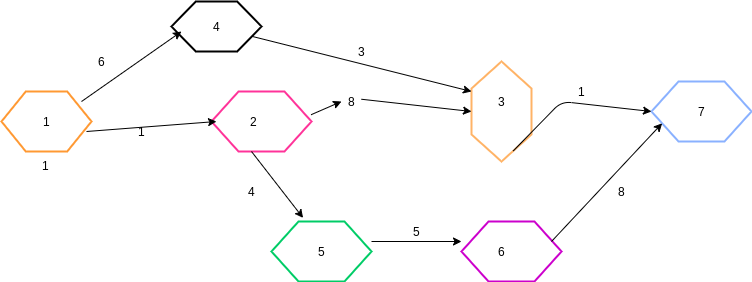

The diagram above was exported from draw.io. Its source (the exported page's mxGraphModel, read from the mxfile embedded in the PNG):
<mxGraphModel dx="1024" dy="335" grid="1" gridSize="10" guides="1" tooltips="1" connect="1" arrows="1" fold="1" page="1" pageScale="1" pageWidth="850" pageHeight="1100" math="0" shadow="0">
  <root>
    <mxCell id="0" />
    <mxCell id="1" parent="0" />
    <mxCell id="_4KDRsvYB6-vvsl-b-Nu-2" value="" style="verticalLabelPosition=bottom;verticalAlign=top;html=1;strokeWidth=2;shape=hexagon;perimeter=hexagonPerimeter2;arcSize=6;size=0.27;" vertex="1" parent="1">
      <mxGeometry x="200" y="20" width="90" height="50" as="geometry" />
    </mxCell>
    <mxCell id="_4KDRsvYB6-vvsl-b-Nu-8" style="edgeStyle=orthogonalEdgeStyle;rounded=0;orthogonalLoop=1;jettySize=auto;html=1;exitX=0.625;exitY=1;exitDx=0;exitDy=0;" edge="1" parent="1" source="_4KDRsvYB6-vvsl-b-Nu-4">
      <mxGeometry relative="1" as="geometry">
        <mxPoint x="90" y="160" as="targetPoint" />
      </mxGeometry>
    </mxCell>
    <object label="1" id="_4KDRsvYB6-vvsl-b-Nu-4">
      <mxCell style="verticalLabelPosition=bottom;verticalAlign=top;html=1;strokeWidth=2;shape=hexagon;perimeter=hexagonPerimeter2;arcSize=6;size=0.27;strokeColor=#FF9933;" vertex="1" parent="1">
        <mxGeometry x="30" y="110" width="90" height="60" as="geometry" />
      </mxCell>
    </object>
    <mxCell id="_4KDRsvYB6-vvsl-b-Nu-5" value="" style="verticalLabelPosition=bottom;verticalAlign=top;html=1;strokeWidth=2;shape=hexagon;perimeter=hexagonPerimeter2;arcSize=6;size=0.27;strokeColor=#CC00CC;" vertex="1" parent="1">
      <mxGeometry x="490" y="240" width="100" height="60" as="geometry" />
    </mxCell>
    <mxCell id="_4KDRsvYB6-vvsl-b-Nu-6" value="" style="verticalLabelPosition=bottom;verticalAlign=top;html=1;strokeWidth=2;shape=hexagon;perimeter=hexagonPerimeter2;arcSize=6;size=0.27;strokeColor=#00CC66;" vertex="1" parent="1">
      <mxGeometry x="300" y="240" width="100" height="60" as="geometry" />
    </mxCell>
    <mxCell id="_4KDRsvYB6-vvsl-b-Nu-7" value="" style="verticalLabelPosition=bottom;verticalAlign=top;html=1;strokeWidth=2;shape=hexagon;perimeter=hexagonPerimeter2;arcSize=6;size=0.27;strokeColor=#8AB1FF;" vertex="1" parent="1">
      <mxGeometry x="680" y="100" width="100" height="60" as="geometry" />
    </mxCell>
    <mxCell id="_4KDRsvYB6-vvsl-b-Nu-9" value="" style="verticalLabelPosition=bottom;verticalAlign=top;html=1;strokeWidth=2;shape=hexagon;perimeter=hexagonPerimeter2;arcSize=6;size=0.27;strokeColor=#FF3399;" vertex="1" parent="1">
      <mxGeometry x="240" y="110" width="100" height="60" as="geometry" />
    </mxCell>
    <mxCell id="_4KDRsvYB6-vvsl-b-Nu-10" value="" style="verticalLabelPosition=bottom;verticalAlign=top;html=1;strokeWidth=2;shape=hexagon;perimeter=hexagonPerimeter2;arcSize=6;size=0.27;strokeColor=#FFB366;direction=south;" vertex="1" parent="1">
      <mxGeometry x="500" y="80" width="60" height="100" as="geometry" />
    </mxCell>
    <mxCell id="_4KDRsvYB6-vvsl-b-Nu-12" value="" style="endArrow=classic;html=1;exitX=0.889;exitY=0.167;exitDx=0;exitDy=0;exitPerimeter=0;" edge="1" parent="1" source="_4KDRsvYB6-vvsl-b-Nu-4">
      <mxGeometry width="50" height="50" relative="1" as="geometry">
        <mxPoint x="160" y="100" as="sourcePoint" />
        <mxPoint x="210" y="50" as="targetPoint" />
      </mxGeometry>
    </mxCell>
    <mxCell id="_4KDRsvYB6-vvsl-b-Nu-14" value="" style="endArrow=classic;html=1;" edge="1" parent="1">
      <mxGeometry width="50" height="50" relative="1" as="geometry">
        <mxPoint x="115" y="150" as="sourcePoint" />
        <mxPoint x="245" y="140" as="targetPoint" />
      </mxGeometry>
    </mxCell>
    <mxCell id="_4KDRsvYB6-vvsl-b-Nu-16" value="" style="endArrow=classic;html=1;exitX=1;exitY=0.75;exitDx=0;exitDy=0;" edge="1" parent="1" source="_4KDRsvYB6-vvsl-b-Nu-2">
      <mxGeometry width="50" height="50" relative="1" as="geometry">
        <mxPoint x="280" y="70" as="sourcePoint" />
        <mxPoint x="500" y="110" as="targetPoint" />
      </mxGeometry>
    </mxCell>
    <mxCell id="_4KDRsvYB6-vvsl-b-Nu-17" value="" style="endArrow=classic;html=1;entryX=0.5;entryY=1;entryDx=0;entryDy=0;exitX=0.996;exitY=0.387;exitDx=0;exitDy=0;exitPerimeter=0;" edge="1" parent="1" source="_4KDRsvYB6-vvsl-b-Nu-40" target="_4KDRsvYB6-vvsl-b-Nu-10">
      <mxGeometry width="50" height="50" relative="1" as="geometry">
        <mxPoint x="250" y="139" as="sourcePoint" />
        <mxPoint x="530" y="139.80001831054688" as="targetPoint" />
      </mxGeometry>
    </mxCell>
    <mxCell id="_4KDRsvYB6-vvsl-b-Nu-18" value="" style="endArrow=classic;html=1;entryX=0.316;entryY=-0.06;entryDx=0;entryDy=0;entryPerimeter=0;" edge="1" parent="1" target="_4KDRsvYB6-vvsl-b-Nu-6">
      <mxGeometry width="50" height="50" relative="1" as="geometry">
        <mxPoint x="280" y="170" as="sourcePoint" />
        <mxPoint x="330" y="210" as="targetPoint" />
      </mxGeometry>
    </mxCell>
    <mxCell id="_4KDRsvYB6-vvsl-b-Nu-20" value="" style="endArrow=classic;html=1;" edge="1" parent="1">
      <mxGeometry width="50" height="50" relative="1" as="geometry">
        <mxPoint x="400" y="260" as="sourcePoint" />
        <mxPoint x="490" y="260" as="targetPoint" />
      </mxGeometry>
    </mxCell>
    <mxCell id="_4KDRsvYB6-vvsl-b-Nu-21" value="" style="endArrow=classic;html=1;entryX=0;entryY=0.75;entryDx=0;entryDy=0;" edge="1" parent="1" target="_4KDRsvYB6-vvsl-b-Nu-7">
      <mxGeometry width="50" height="50" relative="1" as="geometry">
        <mxPoint x="580" y="260" as="sourcePoint" />
        <mxPoint x="630" y="210" as="targetPoint" />
      </mxGeometry>
    </mxCell>
    <mxCell id="_4KDRsvYB6-vvsl-b-Nu-22" value="" style="endArrow=classic;html=1;entryX=0;entryY=0.5;entryDx=0;entryDy=0;exitX=1;exitY=0.25;exitDx=0;exitDy=0;" edge="1" parent="1" source="_4KDRsvYB6-vvsl-b-Nu-10" target="_4KDRsvYB6-vvsl-b-Nu-7">
      <mxGeometry width="50" height="50" relative="1" as="geometry">
        <mxPoint x="565" y="160" as="sourcePoint" />
        <mxPoint x="615" y="110" as="targetPoint" />
        <Array as="points">
          <mxPoint x="590" y="120" />
        </Array>
      </mxGeometry>
    </mxCell>
    <mxCell id="_4KDRsvYB6-vvsl-b-Nu-23" value="1" style="text;html=1;resizable=0;autosize=1;align=center;verticalAlign=middle;points=[];fillColor=none;strokeColor=none;rounded=0;" vertex="1" parent="1">
      <mxGeometry x="65" y="130" width="20" height="20" as="geometry" />
    </mxCell>
    <mxCell id="_4KDRsvYB6-vvsl-b-Nu-24" value="4" style="text;html=1;resizable=0;autosize=1;align=center;verticalAlign=middle;points=[];fillColor=none;strokeColor=none;rounded=0;" vertex="1" parent="1">
      <mxGeometry x="235" y="35" width="20" height="20" as="geometry" />
    </mxCell>
    <mxCell id="_4KDRsvYB6-vvsl-b-Nu-25" value="3" style="text;html=1;resizable=0;autosize=1;align=center;verticalAlign=middle;points=[];fillColor=none;strokeColor=none;rounded=0;" vertex="1" parent="1">
      <mxGeometry x="520" y="110" width="20" height="20" as="geometry" />
    </mxCell>
    <mxCell id="_4KDRsvYB6-vvsl-b-Nu-28" value="2" style="text;html=1;resizable=0;autosize=1;align=center;verticalAlign=middle;points=[];fillColor=none;strokeColor=none;rounded=0;" vertex="1" parent="1">
      <mxGeometry x="272.5" y="130" width="20" height="20" as="geometry" />
    </mxCell>
    <mxCell id="_4KDRsvYB6-vvsl-b-Nu-29" value="5" style="text;html=1;resizable=0;autosize=1;align=center;verticalAlign=middle;points=[];fillColor=none;strokeColor=none;rounded=0;" vertex="1" parent="1">
      <mxGeometry x="340" y="260" width="20" height="20" as="geometry" />
    </mxCell>
    <mxCell id="_4KDRsvYB6-vvsl-b-Nu-30" value="6" style="text;html=1;resizable=0;autosize=1;align=center;verticalAlign=middle;points=[];fillColor=none;strokeColor=none;rounded=0;" vertex="1" parent="1">
      <mxGeometry x="520" y="259.79998779296875" width="20" height="20" as="geometry" />
    </mxCell>
    <mxCell id="_4KDRsvYB6-vvsl-b-Nu-31" value="7" style="text;html=1;resizable=0;autosize=1;align=center;verticalAlign=middle;points=[];fillColor=none;strokeColor=none;rounded=0;" vertex="1" parent="1">
      <mxGeometry x="720" y="120.10000610351562" width="20" height="20" as="geometry" />
    </mxCell>
    <mxCell id="_4KDRsvYB6-vvsl-b-Nu-32" value="6" style="text;html=1;resizable=0;autosize=1;align=center;verticalAlign=middle;points=[];fillColor=none;strokeColor=none;rounded=0;" vertex="1" parent="1">
      <mxGeometry x="120" y="70" width="20" height="20" as="geometry" />
    </mxCell>
    <mxCell id="_4KDRsvYB6-vvsl-b-Nu-33" value="1" style="text;html=1;resizable=0;autosize=1;align=center;verticalAlign=middle;points=[];fillColor=none;strokeColor=none;rounded=0;" vertex="1" parent="1">
      <mxGeometry x="160" y="140" width="20" height="20" as="geometry" />
    </mxCell>
    <mxCell id="_4KDRsvYB6-vvsl-b-Nu-36" value="4" style="text;html=1;resizable=0;autosize=1;align=center;verticalAlign=middle;points=[];fillColor=none;strokeColor=none;rounded=0;" vertex="1" parent="1">
      <mxGeometry x="270" y="200" width="20" height="20" as="geometry" />
    </mxCell>
    <mxCell id="_4KDRsvYB6-vvsl-b-Nu-37" value="5" style="text;html=1;resizable=0;autosize=1;align=center;verticalAlign=middle;points=[];fillColor=none;strokeColor=none;rounded=0;" vertex="1" parent="1">
      <mxGeometry x="435" y="240" width="20" height="20" as="geometry" />
    </mxCell>
    <mxCell id="_4KDRsvYB6-vvsl-b-Nu-38" value="8" style="text;html=1;resizable=0;autosize=1;align=center;verticalAlign=middle;points=[];fillColor=none;strokeColor=none;rounded=0;" vertex="1" parent="1">
      <mxGeometry x="640" y="200" width="20" height="20" as="geometry" />
    </mxCell>
    <mxCell id="_4KDRsvYB6-vvsl-b-Nu-39" value="1" style="text;html=1;resizable=0;autosize=1;align=center;verticalAlign=middle;points=[];fillColor=none;strokeColor=none;rounded=0;" vertex="1" parent="1">
      <mxGeometry x="600" y="100" width="20" height="20" as="geometry" />
    </mxCell>
    <mxCell id="_4KDRsvYB6-vvsl-b-Nu-40" value="8" style="text;html=1;resizable=0;autosize=1;align=center;verticalAlign=middle;points=[];fillColor=none;strokeColor=none;rounded=0;" vertex="1" parent="1">
      <mxGeometry x="370" y="110" width="20" height="20" as="geometry" />
    </mxCell>
    <mxCell id="_4KDRsvYB6-vvsl-b-Nu-41" value="" style="endArrow=classic;html=1;entryX=0;entryY=0.5;entryDx=0;entryDy=0;exitX=0.996;exitY=0.387;exitDx=0;exitDy=0;exitPerimeter=0;" edge="1" parent="1" source="_4KDRsvYB6-vvsl-b-Nu-9" target="_4KDRsvYB6-vvsl-b-Nu-40">
      <mxGeometry width="50" height="50" relative="1" as="geometry">
        <mxPoint x="339.5999999999999" y="133.22000000000003" as="sourcePoint" />
        <mxPoint x="480" y="130" as="targetPoint" />
      </mxGeometry>
    </mxCell>
    <mxCell id="_4KDRsvYB6-vvsl-b-Nu-42" value="3" style="text;html=1;resizable=0;autosize=1;align=center;verticalAlign=middle;points=[];fillColor=none;strokeColor=none;rounded=0;" vertex="1" parent="1">
      <mxGeometry x="380" y="60" width="20" height="20" as="geometry" />
    </mxCell>
  </root>
</mxGraphModel>